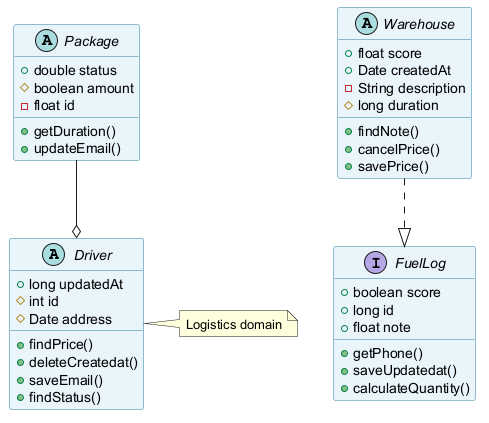

The diagram above was rendered by PlantUML. Its source (embedded in the PNG):
@startuml
skinparam backgroundColor #FFFFFF
skinparam classBackgroundColor #E8F4FA
skinparam classBorderColor #2C7DA0
abstract class Driver {
  +long updatedAt
  #int id
  #Date address
  +findPrice()
  +deleteCreatedat()
  +saveEmail()
  +findStatus()
}
abstract class Package {
  +double status
  #boolean amount
  -float id
  +getDuration()
  +updateEmail()
}
interface FuelLog {
  +boolean score
  +long id
  +float note
  +getPhone()
  +saveUpdatedat()
  +calculateQuantity()
}
abstract class Warehouse {
  +float score
  +Date createdAt
  -String description
  #long duration
  +findNote()
  +cancelPrice()
  +savePrice()
}
Package --o Driver
Warehouse ..|> FuelLog
note right of Driver : Logistics domain
@enduml